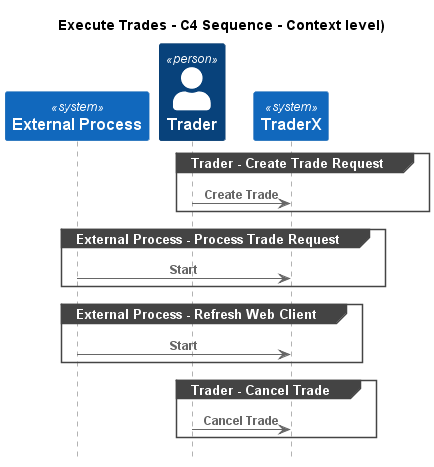

The diagram above was rendered by PlantUML. Its source (embedded in the PNG):
@startuml
!pragma layout smetana
!include ..\..\.c4s\C4_Sequence.puml

title Execute Trades - C4 Sequence - Context level)

System(TraderX.Actors.ExternalProcess, "External Process", "")
Person(TraderX.Actors.Trader, "Trader", "")
System(TraderX.SoftwareSystems.TraderX, "TraderX", "TraderX")

group Trader - Create Trade Request
Rel(TraderX.Actors.Trader, TraderX.SoftwareSystems.TraderX, "Create Trade")
end
group External Process - Process Trade Request
Rel(TraderX.Actors.ExternalProcess, TraderX.SoftwareSystems.TraderX, "Start")
end
group External Process - Refresh Web Client
Rel(TraderX.Actors.ExternalProcess, TraderX.SoftwareSystems.TraderX, "Start")
end
group Trader - Cancel Trade
Rel(TraderX.Actors.Trader, TraderX.SoftwareSystems.TraderX, "Cancel Trade")
end


@enduml